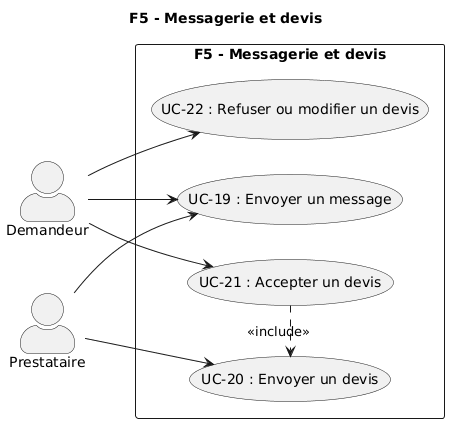

The diagram above was rendered by PlantUML. Its source (embedded in the PNG):
@startuml
title F5 - Messagerie et devis

left to right direction
skinparam actorStyle awesome

actor "Demandeur" as demandeur
actor "Prestataire" as prestataire

rectangle "F5 - Messagerie et devis" {
  usecase "UC-19 : Envoyer un message" as UC19
  usecase "UC-20 : Envoyer un devis" as UC20
  usecase "UC-21 : Accepter un devis" as UC21
  usecase "UC-22 : Refuser ou modifier un devis" as UC22
}

UC21 .> UC20 : <<include>>

demandeur --> UC19
demandeur --> UC21
demandeur --> UC22

prestataire --> UC19
prestataire --> UC20
@enduml